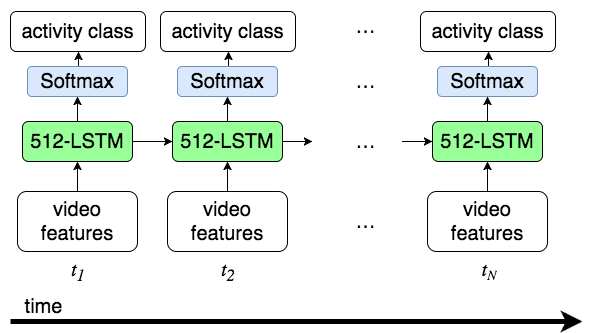

The diagram above was exported from draw.io. Its source (the exported page's mxGraphModel, read from the mxfile embedded in the PNG):
<mxGraphModel dx="1194" dy="803" grid="1" gridSize="10" guides="1" tooltips="1" connect="1" arrows="1" fold="1" page="1" pageScale="1" pageWidth="826" pageHeight="1169" background="#ffffff" math="0" shadow="0">
  <root>
    <mxCell id="0" />
    <mxCell id="1" parent="0" />
    <mxCell id="5" style="edgeStyle=orthogonalEdgeStyle;rounded=0;html=1;exitX=1;exitY=0.5;entryX=0;entryY=0.5;jettySize=auto;orthogonalLoop=1;fontSize=20;" parent="1" source="2" target="3" edge="1">
      <mxGeometry relative="1" as="geometry" />
    </mxCell>
    <mxCell id="10" style="edgeStyle=orthogonalEdgeStyle;rounded=0;html=1;exitX=0.5;exitY=0;entryX=0.5;entryY=1;jettySize=auto;orthogonalLoop=1;fontSize=20;" parent="1" source="2" target="7" edge="1">
      <mxGeometry relative="1" as="geometry" />
    </mxCell>
    <mxCell id="2" value="512-LSTM" style="rounded=1;whiteSpace=wrap;html=1;fillColor=#99FF99;fontSize=20;" parent="1" vertex="1">
      <mxGeometry x="90" y="200" width="110" height="40" as="geometry" />
    </mxCell>
    <mxCell id="6" style="edgeStyle=orthogonalEdgeStyle;rounded=0;html=1;exitX=1;exitY=0.5;jettySize=auto;orthogonalLoop=1;fontSize=20;" parent="1" source="3" edge="1">
      <mxGeometry relative="1" as="geometry">
        <mxPoint x="380" y="220" as="targetPoint" />
      </mxGeometry>
    </mxCell>
    <mxCell id="11" style="edgeStyle=orthogonalEdgeStyle;rounded=0;html=1;exitX=0.5;exitY=0;entryX=0.5;entryY=1;jettySize=auto;orthogonalLoop=1;fontSize=20;" parent="1" source="3" target="8" edge="1">
      <mxGeometry relative="1" as="geometry" />
    </mxCell>
    <mxCell id="3" value="512-LSTM" style="rounded=1;whiteSpace=wrap;html=1;fillColor=#99FF99;fontSize=20;" parent="1" vertex="1">
      <mxGeometry x="240" y="200" width="110" height="40" as="geometry" />
    </mxCell>
    <mxCell id="12" style="edgeStyle=orthogonalEdgeStyle;rounded=0;html=1;exitX=0.5;exitY=0;entryX=0.5;entryY=1;jettySize=auto;orthogonalLoop=1;fontSize=20;" parent="1" source="4" target="9" edge="1">
      <mxGeometry relative="1" as="geometry" />
    </mxCell>
    <mxCell id="4" value="512-LSTM" style="rounded=1;whiteSpace=wrap;html=1;fillColor=#99FF99;fontSize=20;" parent="1" vertex="1">
      <mxGeometry x="500" y="200" width="110" height="40" as="geometry" />
    </mxCell>
    <mxCell id="32" style="edgeStyle=orthogonalEdgeStyle;rounded=0;html=1;exitX=0.5;exitY=0;entryX=0.5;entryY=1;jettySize=auto;orthogonalLoop=1;strokeWidth=1;fontSize=20;" edge="1" parent="1" source="7" target="18">
      <mxGeometry relative="1" as="geometry" />
    </mxCell>
    <mxCell id="7" value="Softmax" style="rounded=1;whiteSpace=wrap;html=1;fontSize=20;plain-blue;gradientColor=none;" parent="1" vertex="1">
      <mxGeometry x="95" y="145" width="100" height="30" as="geometry" />
    </mxCell>
    <mxCell id="34" style="edgeStyle=orthogonalEdgeStyle;rounded=0;html=1;exitX=0.5;exitY=0;entryX=0.5;entryY=1;jettySize=auto;orthogonalLoop=1;strokeWidth=1;fontSize=20;" edge="1" parent="1" source="8" target="19">
      <mxGeometry relative="1" as="geometry" />
    </mxCell>
    <mxCell id="8" value="Softmax" style="rounded=1;whiteSpace=wrap;html=1;fontSize=20;plain-blue;gradientColor=none;" parent="1" vertex="1">
      <mxGeometry x="245" y="145" width="100" height="30" as="geometry" />
    </mxCell>
    <mxCell id="35" style="edgeStyle=orthogonalEdgeStyle;rounded=0;html=1;exitX=0.5;exitY=0;entryX=0.5;entryY=1;jettySize=auto;orthogonalLoop=1;strokeWidth=1;fontSize=20;" edge="1" parent="1" source="9" target="20">
      <mxGeometry relative="1" as="geometry" />
    </mxCell>
    <mxCell id="9" value="Softmax" style="rounded=1;whiteSpace=wrap;html=1;fontSize=20;plain-blue;gradientColor=none;" parent="1" vertex="1">
      <mxGeometry x="505" y="145" width="100" height="30" as="geometry" />
    </mxCell>
    <mxCell id="13" value="" style="endArrow=classic;html=1;fontSize=20;entryX=0;entryY=0.5;" parent="1" target="4" edge="1">
      <mxGeometry width="50" height="50" relative="1" as="geometry">
        <mxPoint x="470" y="220" as="sourcePoint" />
        <mxPoint x="480" y="80" as="targetPoint" />
      </mxGeometry>
    </mxCell>
    <mxCell id="14" value="…" style="text;html=1;strokeColor=none;fillColor=none;align=center;verticalAlign=middle;whiteSpace=wrap;overflow=hidden;fontSize=20;" parent="1" vertex="1">
      <mxGeometry x="413" y="195" width="40" height="50" as="geometry" />
    </mxCell>
    <mxCell id="21" style="edgeStyle=orthogonalEdgeStyle;rounded=0;html=1;exitX=0.5;exitY=0;entryX=0.5;entryY=1;jettySize=auto;orthogonalLoop=1;fontSize=20;" parent="1" source="15" target="2" edge="1">
      <mxGeometry relative="1" as="geometry" />
    </mxCell>
    <mxCell id="15" value="video features" style="rounded=1;whiteSpace=wrap;html=1;fillColor=#ffffff;fontSize=20;strokeColor=#000000;" parent="1" vertex="1">
      <mxGeometry x="85" y="270" width="120" height="60" as="geometry" />
    </mxCell>
    <mxCell id="22" style="edgeStyle=orthogonalEdgeStyle;rounded=0;html=1;exitX=0.5;exitY=0;entryX=0.5;entryY=1;jettySize=auto;orthogonalLoop=1;fontSize=20;" parent="1" source="16" target="3" edge="1">
      <mxGeometry relative="1" as="geometry" />
    </mxCell>
    <mxCell id="16" value="video features" style="rounded=1;whiteSpace=wrap;html=1;fillColor=#ffffff;fontSize=20;strokeColor=#000000;" parent="1" vertex="1">
      <mxGeometry x="235" y="270" width="120" height="60" as="geometry" />
    </mxCell>
    <mxCell id="23" style="edgeStyle=orthogonalEdgeStyle;rounded=0;html=1;exitX=0.5;exitY=0;entryX=0.5;entryY=1;jettySize=auto;orthogonalLoop=1;fontSize=20;" parent="1" source="17" target="4" edge="1">
      <mxGeometry relative="1" as="geometry" />
    </mxCell>
    <mxCell id="17" value="video features" style="rounded=1;whiteSpace=wrap;html=1;fillColor=#ffffff;fontSize=20;strokeColor=#000000;" parent="1" vertex="1">
      <mxGeometry x="495" y="270" width="120" height="60" as="geometry" />
    </mxCell>
    <mxCell id="18" value="activity class" style="rounded=1;whiteSpace=wrap;html=1;fillColor=#ffffff;fontSize=20;strokeColor=#000000;" parent="1" vertex="1">
      <mxGeometry x="78" y="90" width="135" height="40" as="geometry" />
    </mxCell>
    <mxCell id="19" value="activity class" style="rounded=1;whiteSpace=wrap;html=1;fillColor=#ffffff;fontSize=20;strokeColor=#000000;" parent="1" vertex="1">
      <mxGeometry x="228" y="90" width="135" height="40" as="geometry" />
    </mxCell>
    <mxCell id="20" value="activity class" style="rounded=1;whiteSpace=wrap;html=1;fillColor=#ffffff;fontSize=20;strokeColor=#000000;" parent="1" vertex="1">
      <mxGeometry x="488" y="90" width="135" height="40" as="geometry" />
    </mxCell>
    <mxCell id="24" value="" style="endArrow=classic;html=1;fontSize=20;strokeWidth=5;" parent="1" edge="1">
      <mxGeometry width="50" height="50" relative="1" as="geometry">
        <mxPoint x="78" y="400" as="sourcePoint" />
        <mxPoint x="650" y="400" as="targetPoint" />
      </mxGeometry>
    </mxCell>
    <mxCell id="25" value="time" style="text;html=1;strokeColor=none;fillColor=none;align=center;verticalAlign=middle;whiteSpace=wrap;overflow=hidden;fontSize=20;" parent="1" vertex="1">
      <mxGeometry x="75" y="370" width="70" height="30" as="geometry" />
    </mxCell>
    <mxCell id="26" value="&lt;i&gt;t&lt;sub&gt;1&lt;/sub&gt;&lt;/i&gt;" style="text;html=1;strokeColor=none;fillColor=none;align=center;verticalAlign=middle;whiteSpace=wrap;overflow=hidden;fontSize=20;fontFamily=Math;" parent="1" vertex="1">
      <mxGeometry x="118" y="330" width="55" height="40" as="geometry" />
    </mxCell>
    <mxCell id="27" value="&lt;i&gt;t&lt;sub&gt;2&lt;/sub&gt;&lt;/i&gt;" style="text;html=1;strokeColor=none;fillColor=none;align=center;verticalAlign=middle;whiteSpace=wrap;overflow=hidden;fontSize=20;fontFamily=Math;" parent="1" vertex="1">
      <mxGeometry x="268" y="330" width="55" height="40" as="geometry" />
    </mxCell>
    <mxCell id="28" value="&lt;i&gt;t&lt;span style=&quot;font-size: 16.6667px ; line-height: 20px&quot;&gt;&lt;sub&gt;N&lt;/sub&gt;&lt;/span&gt;&lt;/i&gt;" style="text;html=1;strokeColor=none;fillColor=none;align=center;verticalAlign=middle;whiteSpace=wrap;overflow=hidden;fontSize=20;fontFamily=Math;" parent="1" vertex="1">
      <mxGeometry x="528" y="330" width="55" height="40" as="geometry" />
    </mxCell>
    <mxCell id="29" value="…" style="text;html=1;strokeColor=none;fillColor=none;align=center;verticalAlign=middle;whiteSpace=wrap;overflow=hidden;fontSize=20;" parent="1" vertex="1">
      <mxGeometry x="413" y="135" width="40" height="50" as="geometry" />
    </mxCell>
    <mxCell id="30" value="…" style="text;html=1;strokeColor=none;fillColor=none;align=center;verticalAlign=middle;whiteSpace=wrap;overflow=hidden;fontSize=20;" parent="1" vertex="1">
      <mxGeometry x="413" y="275" width="40" height="50" as="geometry" />
    </mxCell>
    <mxCell id="31" value="…" style="text;html=1;strokeColor=none;fillColor=none;align=center;verticalAlign=middle;whiteSpace=wrap;overflow=hidden;fontSize=20;" parent="1" vertex="1">
      <mxGeometry x="413" y="80" width="40" height="50" as="geometry" />
    </mxCell>
  </root>
</mxGraphModel>